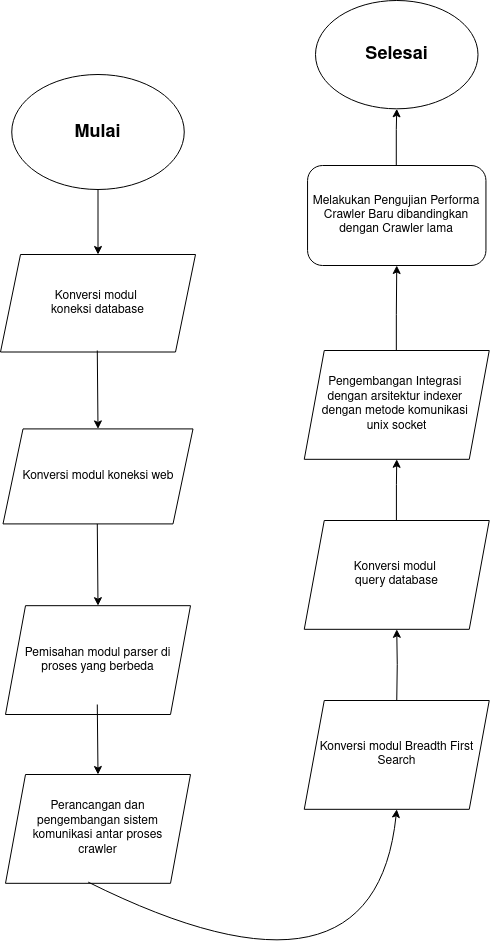

The diagram above was exported from draw.io. Its source (the exported page's mxGraphModel, read from the mxfile embedded in the PNG):
<mxGraphModel dx="2812" dy="1514" grid="1" gridSize="10" guides="1" tooltips="1" connect="1" arrows="1" fold="1" page="1" pageScale="1" pageWidth="850" pageHeight="1100" math="0" shadow="0">
  <root>
    <mxCell id="0" />
    <mxCell id="1" parent="0" />
    <mxCell id="umqJZ83Zz0Nz2UKpKZf9-1" value="&lt;b&gt;&lt;font style=&quot;font-size: 18px;&quot;&gt;Mulai&lt;/font&gt;&lt;/b&gt;" style="ellipse;whiteSpace=wrap;html=1;" parent="1" vertex="1">
      <mxGeometry x="192.25" y="112" width="172.5" height="115" as="geometry" />
    </mxCell>
    <mxCell id="umqJZ83Zz0Nz2UKpKZf9-2" value="&lt;div&gt;Konversi modul&amp;nbsp;&lt;/div&gt;&lt;div&gt;koneksi database&lt;/div&gt;" style="shape=parallelogram;perimeter=parallelogramPerimeter;whiteSpace=wrap;html=1;fixedSize=1;" parent="1" vertex="1">
      <mxGeometry x="181" y="292" width="195" height="97.5" as="geometry" />
    </mxCell>
    <mxCell id="umqJZ83Zz0Nz2UKpKZf9-3" value="&lt;font style=&quot;font-size: 18px;&quot;&gt;&lt;b&gt;Selesai&lt;/b&gt;&lt;/font&gt;" style="ellipse;whiteSpace=wrap;html=1;" parent="1" vertex="1">
      <mxGeometry x="496" y="38" width="162.5" height="108.33" as="geometry" />
    </mxCell>
    <mxCell id="umqJZ83Zz0Nz2UKpKZf9-4" value="Konversi modul koneksi web" style="shape=parallelogram;perimeter=parallelogramPerimeter;whiteSpace=wrap;html=1;fixedSize=1;" parent="1" vertex="1">
      <mxGeometry x="183.5" y="466.40999999999997" width="190" height="95" as="geometry" />
    </mxCell>
    <mxCell id="umqJZ83Zz0Nz2UKpKZf9-5" value="Pemisahan modul parser di proses yang berbeda" style="shape=parallelogram;perimeter=parallelogramPerimeter;whiteSpace=wrap;html=1;fixedSize=1;" parent="1" vertex="1">
      <mxGeometry x="186" y="643.1800000000001" width="185" height="108.82" as="geometry" />
    </mxCell>
    <mxCell id="umqJZ83Zz0Nz2UKpKZf9-6" value="&lt;div&gt;Perancangan dan&lt;/div&gt;&lt;div&gt;pengembangan sistem &lt;br&gt;&lt;/div&gt;&lt;div&gt;komunikasi antar proses&lt;/div&gt;&lt;div&gt;crawler&lt;br&gt;&lt;/div&gt;" style="shape=parallelogram;perimeter=parallelogramPerimeter;whiteSpace=wrap;html=1;fixedSize=1;" parent="1" vertex="1">
      <mxGeometry x="186" y="812" width="185" height="108.82" as="geometry" />
    </mxCell>
    <mxCell id="umqJZ83Zz0Nz2UKpKZf9-7" value="Konversi modul Breadth First Search" style="shape=parallelogram;perimeter=parallelogramPerimeter;whiteSpace=wrap;html=1;fixedSize=1;" parent="1" vertex="1">
      <mxGeometry x="484.75" y="738" width="185" height="108.82" as="geometry" />
    </mxCell>
    <mxCell id="umqJZ83Zz0Nz2UKpKZf9-8" value="&lt;div&gt;Konversi modul&amp;nbsp;&lt;/div&gt;&lt;div&gt;query database&lt;/div&gt;" style="shape=parallelogram;perimeter=parallelogramPerimeter;whiteSpace=wrap;html=1;fixedSize=1;" parent="1" vertex="1">
      <mxGeometry x="484.75" y="558" width="185" height="108.82" as="geometry" />
    </mxCell>
    <mxCell id="umqJZ83Zz0Nz2UKpKZf9-9" value="&lt;div&gt;Pengembangan Integrasi&amp;nbsp;&lt;/div&gt;&lt;div&gt;dengan arsitektur indexer&amp;nbsp;&lt;/div&gt;&lt;div&gt;dengan metode komunikasi&amp;nbsp;&lt;/div&gt;&lt;div&gt;unix socket&lt;/div&gt;" style="shape=parallelogram;perimeter=parallelogramPerimeter;whiteSpace=wrap;html=1;fixedSize=1;" parent="1" vertex="1">
      <mxGeometry x="484.75" y="388" width="185" height="108.82" as="geometry" />
    </mxCell>
    <mxCell id="umqJZ83Zz0Nz2UKpKZf9-10" value="Melakukan Pengujian Performa Crawler Baru dibandingkan dengan Crawler lama" style="rounded=1;whiteSpace=wrap;html=1;" parent="1" vertex="1">
      <mxGeometry x="488.06" y="203" width="178.38" height="100" as="geometry" />
    </mxCell>
    <mxCell id="umqJZ83Zz0Nz2UKpKZf9-11" value="" style="endArrow=classic;html=1;rounded=0;exitX=0.5;exitY=1;exitDx=0;exitDy=0;entryX=0.5;entryY=0;entryDx=0;entryDy=0;" parent="1" source="umqJZ83Zz0Nz2UKpKZf9-1" target="umqJZ83Zz0Nz2UKpKZf9-2" edge="1">
      <mxGeometry width="50" height="50" relative="1" as="geometry">
        <mxPoint x="314.75" y="262" as="sourcePoint" />
        <mxPoint x="364.75" y="212" as="targetPoint" />
      </mxGeometry>
    </mxCell>
    <mxCell id="umqJZ83Zz0Nz2UKpKZf9-12" value="" style="endArrow=classic;html=1;rounded=0;exitX=0.5;exitY=1;exitDx=0;exitDy=0;entryX=0.5;entryY=0;entryDx=0;entryDy=0;" parent="1" target="umqJZ83Zz0Nz2UKpKZf9-4" edge="1">
      <mxGeometry width="50" height="50" relative="1" as="geometry">
        <mxPoint x="277.78999999999996" y="388" as="sourcePoint" />
        <mxPoint x="277.78999999999996" y="453" as="targetPoint" />
      </mxGeometry>
    </mxCell>
    <mxCell id="umqJZ83Zz0Nz2UKpKZf9-13" value="" style="endArrow=classic;html=1;rounded=0;exitX=0.5;exitY=1;exitDx=0;exitDy=0;entryX=0.5;entryY=0;entryDx=0;entryDy=0;" parent="1" target="umqJZ83Zz0Nz2UKpKZf9-5" edge="1">
      <mxGeometry width="50" height="50" relative="1" as="geometry">
        <mxPoint x="277.78999999999996" y="561.41" as="sourcePoint" />
        <mxPoint x="278.75" y="639.41" as="targetPoint" />
      </mxGeometry>
    </mxCell>
    <mxCell id="umqJZ83Zz0Nz2UKpKZf9-14" value="" style="endArrow=classic;html=1;rounded=0;exitX=0.5;exitY=1;exitDx=0;exitDy=0;entryX=0.5;entryY=0;entryDx=0;entryDy=0;" parent="1" target="umqJZ83Zz0Nz2UKpKZf9-6" edge="1">
      <mxGeometry width="50" height="50" relative="1" as="geometry">
        <mxPoint x="277.78999999999996" y="742" as="sourcePoint" />
        <mxPoint x="274.75" y="812" as="targetPoint" />
      </mxGeometry>
    </mxCell>
    <mxCell id="umqJZ83Zz0Nz2UKpKZf9-16" value="" style="endArrow=classic;html=1;entryX=0.5;entryY=1;entryDx=0;entryDy=0;exitX=0.447;exitY=0.989;exitDx=0;exitDy=0;exitPerimeter=0;curved=1;" parent="1" source="umqJZ83Zz0Nz2UKpKZf9-6" target="umqJZ83Zz0Nz2UKpKZf9-7" edge="1">
      <mxGeometry width="50" height="50" relative="1" as="geometry">
        <mxPoint x="394.75" y="882" as="sourcePoint" />
        <mxPoint x="444.75" y="832" as="targetPoint" />
        <Array as="points">
          <mxPoint x="554.75" y="1062" />
        </Array>
      </mxGeometry>
    </mxCell>
    <mxCell id="umqJZ83Zz0Nz2UKpKZf9-17" value="" style="endArrow=classic;html=1;rounded=0;entryX=0.5;entryY=1;entryDx=0;entryDy=0;exitX=0.5;exitY=0;exitDx=0;exitDy=0;" parent="1" source="umqJZ83Zz0Nz2UKpKZf9-7" target="umqJZ83Zz0Nz2UKpKZf9-8" edge="1">
      <mxGeometry width="50" height="50" relative="1" as="geometry">
        <mxPoint x="574.75" y="738" as="sourcePoint" />
        <mxPoint x="624.75" y="688" as="targetPoint" />
        <Array as="points">
          <mxPoint x="577.75" y="702" />
        </Array>
      </mxGeometry>
    </mxCell>
    <mxCell id="umqJZ83Zz0Nz2UKpKZf9-18" value="" style="endArrow=classic;html=1;rounded=0;exitX=0.5;exitY=0;exitDx=0;exitDy=0;entryX=0.5;entryY=1;entryDx=0;entryDy=0;" parent="1" target="umqJZ83Zz0Nz2UKpKZf9-9" edge="1">
      <mxGeometry width="50" height="50" relative="1" as="geometry">
        <mxPoint x="576.91" y="558" as="sourcePoint" />
        <mxPoint x="576.75" y="502" as="targetPoint" />
        <Array as="points">
          <mxPoint x="576.91" y="522" />
        </Array>
      </mxGeometry>
    </mxCell>
    <mxCell id="umqJZ83Zz0Nz2UKpKZf9-19" value="" style="endArrow=classic;html=1;rounded=0;exitX=0.5;exitY=0;exitDx=0;exitDy=0;entryX=0.5;entryY=1;entryDx=0;entryDy=0;" parent="1" target="umqJZ83Zz0Nz2UKpKZf9-10" edge="1">
      <mxGeometry width="50" height="50" relative="1" as="geometry">
        <mxPoint x="576.8299999999999" y="388" as="sourcePoint" />
        <mxPoint x="577.67" y="327" as="targetPoint" />
        <Array as="points">
          <mxPoint x="576.8299999999999" y="352" />
        </Array>
      </mxGeometry>
    </mxCell>
    <mxCell id="umqJZ83Zz0Nz2UKpKZf9-20" value="" style="endArrow=classic;html=1;rounded=0;exitX=0.5;exitY=0;exitDx=0;exitDy=0;entryX=0.5;entryY=1;entryDx=0;entryDy=0;" parent="1" target="umqJZ83Zz0Nz2UKpKZf9-3" edge="1">
      <mxGeometry width="50" height="50" relative="1" as="geometry">
        <mxPoint x="576.79" y="203" as="sourcePoint" />
        <mxPoint x="577.75" y="152" as="targetPoint" />
        <Array as="points">
          <mxPoint x="576.79" y="167" />
        </Array>
      </mxGeometry>
    </mxCell>
  </root>
</mxGraphModel>